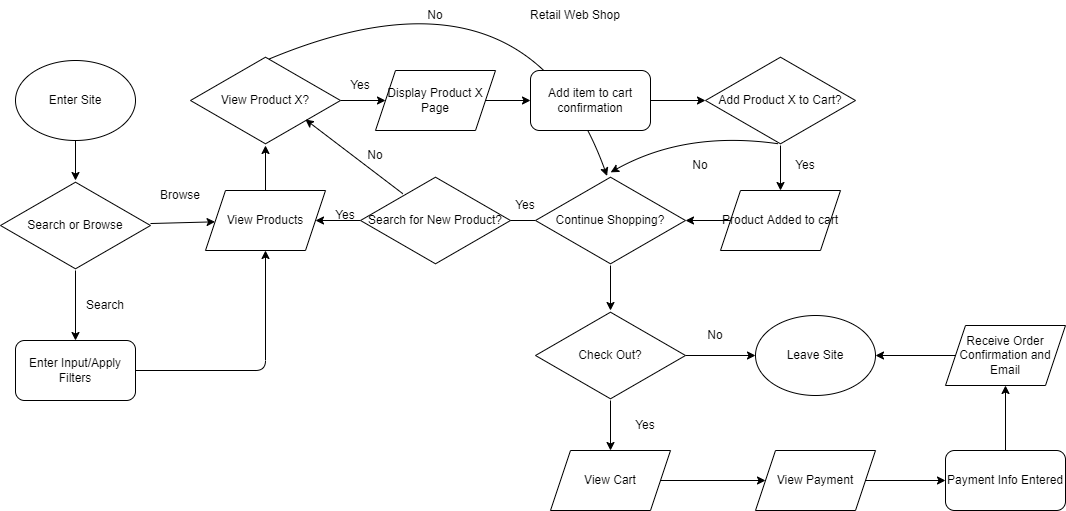

The diagram above was exported from draw.io. Its source (the exported page's mxGraphModel, read from the mxfile embedded in the PNG):
<mxGraphModel dx="634" dy="610" grid="1" gridSize="10" guides="1" tooltips="1" connect="1" arrows="1" fold="1" page="1" pageScale="1" pageWidth="850" pageHeight="1100" math="0" shadow="0">
  <root>
    <mxCell id="0" />
    <mxCell id="1" parent="0" />
    <mxCell id="12" value="" style="edgeStyle=none;html=1;" parent="1" source="2" target="4" edge="1">
      <mxGeometry relative="1" as="geometry" />
    </mxCell>
    <mxCell id="2" value="Enter Site" style="ellipse;whiteSpace=wrap;html=1;" parent="1" vertex="1">
      <mxGeometry x="170" y="80" width="120" height="80" as="geometry" />
    </mxCell>
    <mxCell id="3" value="Retail Web Shop" style="text;html=1;strokeColor=none;fillColor=none;align=center;verticalAlign=middle;whiteSpace=wrap;rounded=0;" parent="1" vertex="1">
      <mxGeometry x="655" y="20" width="150" height="30" as="geometry" />
    </mxCell>
    <object label="" Search="" id="6">
      <mxCell style="edgeStyle=none;html=1;" parent="1" source="4" target="5" edge="1">
        <mxGeometry relative="1" as="geometry" />
      </mxCell>
    </object>
    <mxCell id="9" value="" style="edgeStyle=none;html=1;" parent="1" source="4" target="8" edge="1">
      <mxGeometry relative="1" as="geometry" />
    </mxCell>
    <mxCell id="4" value="Search or Browse" style="html=1;whiteSpace=wrap;aspect=fixed;shape=isoRectangle;" parent="1" vertex="1">
      <mxGeometry x="155" y="200" width="150" height="90" as="geometry" />
    </mxCell>
    <mxCell id="11" style="edgeStyle=none;html=1;entryX=0.5;entryY=1;entryDx=0;entryDy=0;" parent="1" source="5" target="8" edge="1">
      <mxGeometry relative="1" as="geometry">
        <Array as="points">
          <mxPoint x="420" y="390" />
        </Array>
      </mxGeometry>
    </mxCell>
    <mxCell id="5" value="Enter Input/Apply Filters" style="rounded=1;whiteSpace=wrap;html=1;" parent="1" vertex="1">
      <mxGeometry x="170" y="360" width="120" height="60" as="geometry" />
    </mxCell>
    <mxCell id="7" value="Search" style="text;html=1;strokeColor=none;fillColor=none;align=center;verticalAlign=middle;whiteSpace=wrap;rounded=0;" parent="1" vertex="1">
      <mxGeometry x="230" y="310" width="60" height="30" as="geometry" />
    </mxCell>
    <mxCell id="14" value="" style="edgeStyle=none;html=1;" parent="1" source="8" target="13" edge="1">
      <mxGeometry relative="1" as="geometry" />
    </mxCell>
    <mxCell id="8" value="View Products" style="shape=parallelogram;perimeter=parallelogramPerimeter;whiteSpace=wrap;html=1;fixedSize=1;" parent="1" vertex="1">
      <mxGeometry x="360" y="210" width="120" height="60" as="geometry" />
    </mxCell>
    <mxCell id="10" value="Browse" style="text;html=1;strokeColor=none;fillColor=none;align=center;verticalAlign=middle;whiteSpace=wrap;rounded=0;" parent="1" vertex="1">
      <mxGeometry x="305" y="200" width="60" height="30" as="geometry" />
    </mxCell>
    <mxCell id="38" value="" style="edgeStyle=none;curved=1;html=1;" parent="1" source="13" target="37" edge="1">
      <mxGeometry relative="1" as="geometry" />
    </mxCell>
    <mxCell id="78" style="edgeStyle=none;curved=1;html=1;entryX=0.477;entryY=0.005;entryDx=0;entryDy=0;entryPerimeter=0;exitX=0.5;exitY=0.056;exitDx=0;exitDy=0;exitPerimeter=0;" parent="1" source="13" target="29" edge="1">
      <mxGeometry relative="1" as="geometry">
        <Array as="points">
          <mxPoint x="680" y="-30" />
        </Array>
      </mxGeometry>
    </mxCell>
    <mxCell id="13" value="View Product X?" style="html=1;whiteSpace=wrap;aspect=fixed;shape=isoRectangle;" parent="1" vertex="1">
      <mxGeometry x="345" y="75" width="150" height="90" as="geometry" />
    </mxCell>
    <mxCell id="67" value="" style="edgeStyle=none;curved=1;html=1;" parent="1" source="15" target="25" edge="1">
      <mxGeometry relative="1" as="geometry" />
    </mxCell>
    <mxCell id="15" value="Add item to cart confirmation" style="rounded=1;whiteSpace=wrap;html=1;" parent="1" vertex="1">
      <mxGeometry x="685" y="90" width="120" height="60" as="geometry" />
    </mxCell>
    <mxCell id="71" style="edgeStyle=none;curved=1;html=1;entryX=0.501;entryY=-0.035;entryDx=0;entryDy=0;exitX=0.486;exitY=0.981;exitDx=0;exitDy=0;exitPerimeter=0;entryPerimeter=0;" parent="1" source="25" target="29" edge="1">
      <mxGeometry relative="1" as="geometry">
        <mxPoint x="760" y="195" as="targetPoint" />
        <Array as="points">
          <mxPoint x="840" y="150" />
        </Array>
      </mxGeometry>
    </mxCell>
    <mxCell id="74" value="" style="edgeStyle=none;curved=1;html=1;" parent="1" source="25" target="73" edge="1">
      <mxGeometry relative="1" as="geometry" />
    </mxCell>
    <mxCell id="25" value="Add Product X to Cart?" style="html=1;whiteSpace=wrap;aspect=fixed;shape=isoRectangle;" parent="1" vertex="1">
      <mxGeometry x="860" y="75" width="150" height="90" as="geometry" />
    </mxCell>
    <mxCell id="28" value="Yes" style="text;html=1;strokeColor=none;fillColor=none;align=center;verticalAlign=middle;whiteSpace=wrap;rounded=0;" parent="1" vertex="1">
      <mxGeometry x="485" y="90" width="60" height="30" as="geometry" />
    </mxCell>
    <mxCell id="34" value="" style="edgeStyle=none;curved=1;html=1;" parent="1" source="29" edge="1">
      <mxGeometry relative="1" as="geometry">
        <mxPoint x="650" y="240" as="targetPoint" />
      </mxGeometry>
    </mxCell>
    <mxCell id="49" value="" style="edgeStyle=none;curved=1;html=1;" parent="1" source="29" target="48" edge="1">
      <mxGeometry relative="1" as="geometry" />
    </mxCell>
    <mxCell id="29" value="Continue Shopping?" style="html=1;whiteSpace=wrap;aspect=fixed;shape=isoRectangle;" parent="1" vertex="1">
      <mxGeometry x="690" y="195" width="150" height="90" as="geometry" />
    </mxCell>
    <mxCell id="35" value="Yes" style="text;html=1;strokeColor=none;fillColor=none;align=center;verticalAlign=middle;whiteSpace=wrap;rounded=0;" parent="1" vertex="1">
      <mxGeometry x="470" y="220" width="60" height="30" as="geometry" />
    </mxCell>
    <mxCell id="65" value="" style="edgeStyle=none;curved=1;html=1;" parent="1" source="37" target="15" edge="1">
      <mxGeometry relative="1" as="geometry" />
    </mxCell>
    <mxCell id="37" value="Display Product X Page" style="shape=parallelogram;perimeter=parallelogramPerimeter;whiteSpace=wrap;html=1;fixedSize=1;" parent="1" vertex="1">
      <mxGeometry x="530" y="90" width="120" height="60" as="geometry" />
    </mxCell>
    <mxCell id="44" value="" style="edgeStyle=none;curved=1;html=1;" parent="1" source="43" target="8" edge="1">
      <mxGeometry relative="1" as="geometry" />
    </mxCell>
    <mxCell id="45" style="edgeStyle=none;curved=1;html=1;entryX=0.766;entryY=0.711;entryDx=0;entryDy=0;entryPerimeter=0;exitX=0.282;exitY=0.202;exitDx=0;exitDy=0;exitPerimeter=0;" parent="1" source="43" target="13" edge="1">
      <mxGeometry relative="1" as="geometry" />
    </mxCell>
    <mxCell id="43" value="Search for New Product?" style="html=1;whiteSpace=wrap;aspect=fixed;shape=isoRectangle;" parent="1" vertex="1">
      <mxGeometry x="515" y="195" width="150" height="90" as="geometry" />
    </mxCell>
    <mxCell id="46" value="No" style="text;html=1;strokeColor=none;fillColor=none;align=center;verticalAlign=middle;whiteSpace=wrap;rounded=0;" parent="1" vertex="1">
      <mxGeometry x="500" y="160" width="60" height="30" as="geometry" />
    </mxCell>
    <mxCell id="47" value="Yes" style="text;html=1;strokeColor=none;fillColor=none;align=center;verticalAlign=middle;whiteSpace=wrap;rounded=0;" parent="1" vertex="1">
      <mxGeometry x="650" y="210" width="60" height="30" as="geometry" />
    </mxCell>
    <mxCell id="51" value="" style="edgeStyle=none;curved=1;html=1;" parent="1" source="48" target="50" edge="1">
      <mxGeometry relative="1" as="geometry" />
    </mxCell>
    <mxCell id="54" value="" style="edgeStyle=none;curved=1;html=1;" parent="1" source="48" target="53" edge="1">
      <mxGeometry relative="1" as="geometry" />
    </mxCell>
    <mxCell id="48" value="Check Out?" style="html=1;whiteSpace=wrap;aspect=fixed;shape=isoRectangle;" parent="1" vertex="1">
      <mxGeometry x="690" y="330" width="150" height="90" as="geometry" />
    </mxCell>
    <mxCell id="50" value="Leave Site" style="ellipse;whiteSpace=wrap;html=1;" parent="1" vertex="1">
      <mxGeometry x="910" y="335" width="120" height="80" as="geometry" />
    </mxCell>
    <mxCell id="52" value="No" style="text;html=1;strokeColor=none;fillColor=none;align=center;verticalAlign=middle;whiteSpace=wrap;rounded=0;" parent="1" vertex="1">
      <mxGeometry x="840" y="340" width="60" height="30" as="geometry" />
    </mxCell>
    <mxCell id="57" value="" style="edgeStyle=none;curved=1;html=1;" parent="1" source="53" target="56" edge="1">
      <mxGeometry relative="1" as="geometry" />
    </mxCell>
    <mxCell id="53" value="View Cart" style="shape=parallelogram;perimeter=parallelogramPerimeter;whiteSpace=wrap;html=1;fixedSize=1;" parent="1" vertex="1">
      <mxGeometry x="705" y="470" width="120" height="60" as="geometry" />
    </mxCell>
    <mxCell id="55" value="Yes" style="text;html=1;strokeColor=none;fillColor=none;align=center;verticalAlign=middle;whiteSpace=wrap;rounded=0;" parent="1" vertex="1">
      <mxGeometry x="770" y="430" width="60" height="30" as="geometry" />
    </mxCell>
    <mxCell id="59" value="" style="edgeStyle=none;curved=1;html=1;" parent="1" source="56" target="58" edge="1">
      <mxGeometry relative="1" as="geometry" />
    </mxCell>
    <mxCell id="56" value="View Payment" style="shape=parallelogram;perimeter=parallelogramPerimeter;whiteSpace=wrap;html=1;fixedSize=1;" parent="1" vertex="1">
      <mxGeometry x="910" y="470" width="120" height="60" as="geometry" />
    </mxCell>
    <mxCell id="61" value="" style="edgeStyle=none;curved=1;html=1;" parent="1" source="58" target="60" edge="1">
      <mxGeometry relative="1" as="geometry" />
    </mxCell>
    <mxCell id="58" value="Payment Info Entered" style="rounded=1;whiteSpace=wrap;html=1;" parent="1" vertex="1">
      <mxGeometry x="1100" y="470" width="120" height="60" as="geometry" />
    </mxCell>
    <mxCell id="62" value="" style="edgeStyle=none;curved=1;html=1;" parent="1" source="60" target="50" edge="1">
      <mxGeometry relative="1" as="geometry" />
    </mxCell>
    <mxCell id="60" value="Receive Order Confirmation and Email" style="shape=parallelogram;perimeter=parallelogramPerimeter;whiteSpace=wrap;html=1;fixedSize=1;" parent="1" vertex="1">
      <mxGeometry x="1100" y="345" width="120" height="60" as="geometry" />
    </mxCell>
    <mxCell id="72" value="No" style="text;html=1;strokeColor=none;fillColor=none;align=center;verticalAlign=middle;whiteSpace=wrap;rounded=0;" parent="1" vertex="1">
      <mxGeometry x="825" y="170" width="60" height="30" as="geometry" />
    </mxCell>
    <mxCell id="76" style="edgeStyle=none;curved=1;html=1;" parent="1" source="73" target="29" edge="1">
      <mxGeometry relative="1" as="geometry" />
    </mxCell>
    <mxCell id="73" value="Product Added to cart" style="shape=parallelogram;perimeter=parallelogramPerimeter;whiteSpace=wrap;html=1;fixedSize=1;" parent="1" vertex="1">
      <mxGeometry x="875" y="210" width="120" height="60" as="geometry" />
    </mxCell>
    <mxCell id="77" value="Yes" style="text;html=1;strokeColor=none;fillColor=none;align=center;verticalAlign=middle;whiteSpace=wrap;rounded=0;" parent="1" vertex="1">
      <mxGeometry x="930" y="170" width="60" height="30" as="geometry" />
    </mxCell>
    <mxCell id="79" value="No" style="text;html=1;strokeColor=none;fillColor=none;align=center;verticalAlign=middle;whiteSpace=wrap;rounded=0;" parent="1" vertex="1">
      <mxGeometry x="560" y="20" width="60" height="30" as="geometry" />
    </mxCell>
  </root>
</mxGraphModel>